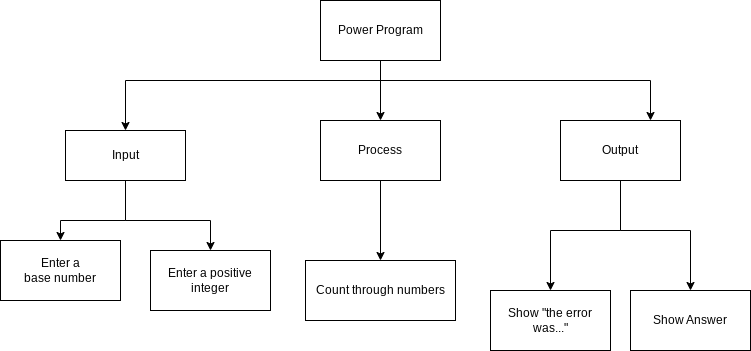

The diagram above was exported from draw.io. Its source (the exported page's mxGraphModel, read from the mxfile embedded in the PNG):
<mxGraphModel dx="1456" dy="563" grid="1" gridSize="10" guides="1" tooltips="1" connect="1" arrows="1" fold="1" page="1" pageScale="1" pageWidth="850" pageHeight="1100" math="0" shadow="0">
  <root>
    <mxCell id="0" />
    <mxCell id="1" parent="0" />
    <mxCell id="9" style="edgeStyle=orthogonalEdgeStyle;html=1;rounded=0;" edge="1" parent="1" source="12" target="14">
      <mxGeometry relative="1" as="geometry" />
    </mxCell>
    <mxCell id="10" style="edgeStyle=orthogonalEdgeStyle;rounded=0;html=1;" edge="1" parent="1" source="12" target="17">
      <mxGeometry relative="1" as="geometry">
        <Array as="points">
          <mxPoint x="340" y="320" />
          <mxPoint x="610" y="320" />
        </Array>
      </mxGeometry>
    </mxCell>
    <mxCell id="25" style="edgeStyle=none;html=1;entryX=0.5;entryY=0;entryDx=0;entryDy=0;exitX=0.5;exitY=1;exitDx=0;exitDy=0;rounded=0;" edge="1" parent="1" source="12" target="19">
      <mxGeometry relative="1" as="geometry">
        <Array as="points">
          <mxPoint x="340" y="320" />
          <mxPoint x="85" y="320" />
        </Array>
      </mxGeometry>
    </mxCell>
    <mxCell id="12" value="Power Program" style="rounded=0;whiteSpace=wrap;html=1;" vertex="1" parent="1">
      <mxGeometry x="280" y="240" width="120" height="60" as="geometry" />
    </mxCell>
    <mxCell id="13" value="" style="edgeStyle=none;html=1;" edge="1" parent="1" source="14" target="21">
      <mxGeometry relative="1" as="geometry" />
    </mxCell>
    <mxCell id="14" value="Process" style="rounded=0;whiteSpace=wrap;html=1;" vertex="1" parent="1">
      <mxGeometry x="280" y="360" width="120" height="60" as="geometry" />
    </mxCell>
    <mxCell id="15" value="" style="edgeStyle=none;html=1;rounded=0;" edge="1" parent="1" source="17" target="22">
      <mxGeometry relative="1" as="geometry">
        <Array as="points">
          <mxPoint x="580" y="470" />
          <mxPoint x="510" y="470" />
        </Array>
      </mxGeometry>
    </mxCell>
    <mxCell id="16" style="edgeStyle=none;html=1;exitX=0.5;exitY=1;exitDx=0;exitDy=0;entryX=0.5;entryY=0;entryDx=0;entryDy=0;rounded=0;" edge="1" parent="1" source="17" target="23">
      <mxGeometry relative="1" as="geometry">
        <Array as="points">
          <mxPoint x="580" y="470" />
          <mxPoint x="650" y="470" />
        </Array>
      </mxGeometry>
    </mxCell>
    <mxCell id="17" value="Output" style="rounded=0;whiteSpace=wrap;html=1;" vertex="1" parent="1">
      <mxGeometry x="520" y="360" width="120" height="60" as="geometry" />
    </mxCell>
    <mxCell id="26" style="edgeStyle=none;rounded=0;html=1;entryX=0.5;entryY=0;entryDx=0;entryDy=0;" edge="1" parent="1" source="19" target="24">
      <mxGeometry relative="1" as="geometry">
        <Array as="points">
          <mxPoint x="85" y="460" />
          <mxPoint x="170" y="460" />
        </Array>
      </mxGeometry>
    </mxCell>
    <mxCell id="27" style="edgeStyle=none;rounded=0;html=1;entryX=0.5;entryY=0;entryDx=0;entryDy=0;" edge="1" parent="1" source="19" target="20">
      <mxGeometry relative="1" as="geometry">
        <Array as="points">
          <mxPoint x="85" y="460" />
          <mxPoint x="20" y="460" />
        </Array>
      </mxGeometry>
    </mxCell>
    <mxCell id="19" value="Input" style="rounded=0;whiteSpace=wrap;html=1;" vertex="1" parent="1">
      <mxGeometry x="25" y="370" width="120" height="50" as="geometry" />
    </mxCell>
    <mxCell id="20" value="Enter a &lt;br&gt;base number" style="rounded=0;whiteSpace=wrap;html=1;" vertex="1" parent="1">
      <mxGeometry x="-40" y="480" width="120" height="60" as="geometry" />
    </mxCell>
    <mxCell id="21" value="Count through numbers" style="rounded=0;whiteSpace=wrap;html=1;" vertex="1" parent="1">
      <mxGeometry x="265" y="500" width="150" height="60" as="geometry" />
    </mxCell>
    <mxCell id="22" value="Show &quot;the error was...&quot;" style="rounded=0;whiteSpace=wrap;html=1;" vertex="1" parent="1">
      <mxGeometry x="450" y="530" width="120" height="60" as="geometry" />
    </mxCell>
    <mxCell id="23" value="Show Answer" style="rounded=0;whiteSpace=wrap;html=1;" vertex="1" parent="1">
      <mxGeometry x="590" y="530" width="120" height="60" as="geometry" />
    </mxCell>
    <mxCell id="24" value="Enter a positive integer" style="rounded=0;whiteSpace=wrap;html=1;" vertex="1" parent="1">
      <mxGeometry x="110" y="490" width="120" height="60" as="geometry" />
    </mxCell>
  </root>
</mxGraphModel>